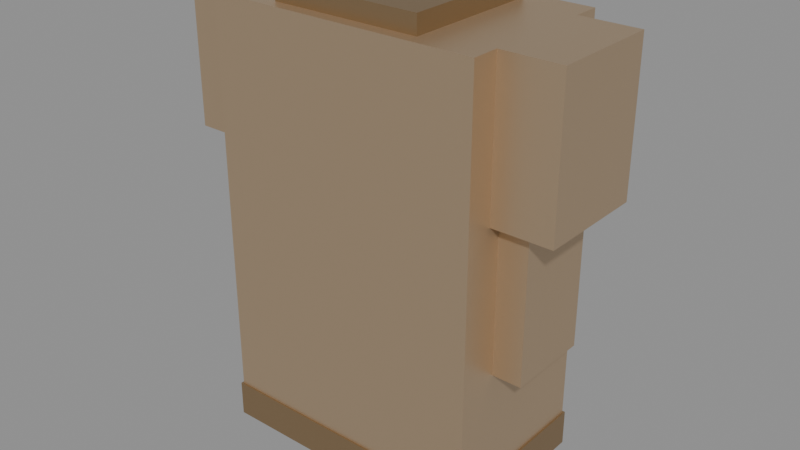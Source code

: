 # Source: equip_body_bronze_platebody.blend  (saved by Blender 5.1.29; exported with 4.5.12 LTS)
import bpy
from mathutils import Matrix  # noqa: F401  (used for matrix-valued properties, if any)

bpy.ops.wm.read_factory_settings(use_empty=True)
scene = bpy.context.scene
scene.name = 'Scene'

# ---- materials (node trees are filled in below, after node groups)
mat_bronze_main = bpy.data.materials.new('bronze_main')
mat_bronze_dark = bpy.data.materials.new('bronze_dark')

# ---- material node trees
mat_bronze_main.use_nodes = True; mat_bronze_main.node_tree.nodes.clear()
_N = mat_bronze_main.node_tree.nodes; _L = mat_bronze_main.node_tree.links
n0 = _N.new('ShaderNodeBsdfPrincipled'); n0.name = 'Principled BSDF'; n0.location = (0, 0)
n0.inputs[0].default_value = (0.62, 0.46, 0.3, 1.0)
n0.inputs[1].default_value = 0.78
n0.inputs[2].default_value = 0.42
n1 = _N.new('ShaderNodeOutputMaterial'); n1.name = 'Material Output'; n1.location = (0, 0)
_L.new(n0.outputs[0], n1.inputs[0])
n1.is_active_output = True
mat_bronze_dark.use_nodes = True; mat_bronze_dark.node_tree.nodes.clear()
_N = mat_bronze_dark.node_tree.nodes; _L = mat_bronze_dark.node_tree.links
n0 = _N.new('ShaderNodeBsdfPrincipled'); n0.name = 'Principled BSDF'; n0.location = (0, 0)
n0.inputs[0].default_value = (0.38, 0.26, 0.14, 1.0)
n0.inputs[1].default_value = 0.78
n0.inputs[2].default_value = 0.42
n1 = _N.new('ShaderNodeOutputMaterial'); n1.name = 'Material Output'; n1.location = (0, 0)
_L.new(n0.outputs[0], n1.inputs[0])
n1.is_active_output = True

# ---- meshes
me_cube = bpy.data.meshes.new('Cube')
me_cube.from_pydata([(-0.15, -0.09, -0.32), (-0.15, -0.09, 0.14), (-0.15, 0.09, -0.32), (-0.15, 0.09, 0.14), (0.15, -0.09, -0.32), (0.15, -0.09, 0.14), (0.15, 0.09, -0.32), (0.15, 0.09, 0.14), (-0.215, -0.06, -0.02), (-0.215, -0.06, 0.14), (-0.215, 0.06, -0.02), (-0.215, 0.06, 0.14), (-0.15, -0.06, -0.02), (-0.15, -0.06, 0.14), (-0.15, 0.06, -0.02), (-0.15, 0.06, 0.14), (0.15, -0.06, -0.02), (0.15, -0.06, 0.14), (0.15, 0.06, -0.02), (0.15, 0.06, 0.14), (0.215, -0.06, -0.02), (0.215, -0.06, 0.14), (0.215, 0.06, -0.02), (0.215, 0.06, 0.14), (-0.152, -0.092, -0.34), (-0.152, -0.092, -0.3), (-0.152, 0.092, -0.34), (-0.152, 0.092, -0.3), (0.152, -0.092, -0.34), (0.152, -0.092, -0.3), (0.152, 0.092, -0.34), (0.152, 0.092, -0.3), (-0.082, -0.077, 0.1), (-0.082, -0.077, 0.16), (-0.082, 0.077, 0.1), (-0.082, 0.077, 0.16), (0.082, -0.077, 0.1), (0.082, -0.077, 0.16), (0.082, 0.077, 0.1), (0.082, 0.077, 0.16), (-0.182, -0.046, -0.18), (-0.182, -0.046, -0.02), (-0.182, 0.046, -0.18), (-0.182, 0.046, -0.02), (-0.15, -0.046, -0.18), (-0.15, -0.046, -0.02), (-0.15, 0.046, -0.18), (-0.15, 0.046, -0.02), (0.15, -0.046, -0.18), (0.15, -0.046, -0.02), (0.15, 0.046, -0.18), (0.15, 0.046, -0.02), (0.182, -0.046, -0.18), (0.182, -0.046, -0.02), (0.182, 0.046, -0.18), (0.182, 0.046, -0.02)], [], [(0, 1, 3, 2), (2, 3, 7, 6), (6, 7, 5, 4), (4, 5, 1, 0), (2, 6, 4, 0), (7, 3, 1, 5), (8, 9, 11, 10), (10, 11, 15, 14), (14, 15, 13, 12), (12, 13, 9, 8), (10, 14, 12, 8), (15, 11, 9, 13), (16, 17, 19, 18), (18, 19, 23, 22), (22, 23, 21, 20), (20, 21, 17, 16), (18, 22, 20, 16), (23, 19, 17, 21), (24, 25, 27, 26), (26, 27, 31, 30), (30, 31, 29, 28), (28, 29, 25, 24), (26, 30, 28, 24), (31, 27, 25, 29), (32, 33, 35, 34), (34, 35, 39, 38), (38, 39, 37, 36), (36, 37, 33, 32), (34, 38, 36, 32), (39, 35, 33, 37), (40, 41, 43, 42), (42, 43, 47, 46), (46, 47, 45, 44), (44, 45, 41, 40), (42, 46, 44, 40), (47, 43, 41, 45), (48, 49, 51, 50), (50, 51, 55, 54), (54, 55, 53, 52), (52, 53, 49, 48), (50, 54, 52, 48), (55, 51, 49, 53)])
me_cube.polygons.foreach_set('material_index', [0, 0, 0, 0, 0, 0, 0, 0, 0, 0, 0, 0, 0, 0, 0, 0, 0, 0, 1, 1, 1, 1, 1, 1, 1, 1, 1, 1, 1, 1, 0, 0, 0, 0, 0, 0, 0, 0, 0, 0, 0, 0])
_uv = me_cube.uv_layers.new(name='UVMap')
_uv.uv.foreach_set('vector', [0.375, 0.0, 0.625, 0.0, 0.625, 0.25, 0.375, 0.25, 0.375, 0.25, 0.625, 0.25, 0.625, 0.5, 0.375, 0.5, 0.375, 0.5, 0.625, 0.5, 0.625, 0.75, 0.375, 0.75, 0.375, 0.75, 0.625, 0.75, 0.625, 1.0, 0.375, 1.0, 0.125, 0.5, 0.375, 0.5, 0.375, 0.75, 0.125, 0.75, 0.625, 0.5, 0.875, 0.5, 0.875, 0.75, 0.625, 0.75, 0.375, 0.0, 0.625, 0.0, 0.625, 0.25, 0.375, 0.25, 0.375, 0.25, 0.625, 0.25, 0.625, 0.5, 0.375, 0.5, 0.375, 0.5, 0.625, 0.5, 0.625, 0.75, 0.375, 0.75, 0.375, 0.75, 0.625, 0.75, 0.625, 1.0, 0.375, 1.0, 0.125, 0.5, 0.375, 0.5, 0.375, 0.75, 0.125, 0.75, 0.625, 0.5, 0.875, 0.5, 0.875, 0.75, 0.625, 0.75, 0.375, 0.0, 0.625, 0.0, 0.625, 0.25, 0.375, 0.25, 0.375, 0.25, 0.625, 0.25, 0.625, 0.5, 0.375, 0.5, 0.375, 0.5, 0.625, 0.5, 0.625, 0.75, 0.375, 0.75, 0.375, 0.75, 0.625, 0.75, 0.625, 1.0, 0.375, 1.0, 0.125, 0.5, 0.375, 0.5, 0.375, 0.75, 0.125, 0.75, 0.625, 0.5, 0.875, 0.5, 0.875, 0.75, 0.625, 0.75, 0.375, 0.0, 0.625, 0.0, 0.625, 0.25, 0.375, 0.25, 0.375, 0.25, 0.625, 0.25, 0.625, 0.5, 0.375, 0.5, 0.375, 0.5, 0.625, 0.5, 0.625, 0.75, 0.375, 0.75, 0.375, 0.75, 0.625, 0.75, 0.625, 1.0, 0.375, 1.0, 0.125, 0.5, 0.375, 0.5, 0.375, 0.75, 0.125, 0.75, 0.625, 0.5, 0.875, 0.5, 0.875, 0.75, 0.625, 0.75, 0.375, 0.0, 0.625, 0.0, 0.625, 0.25, 0.375, 0.25, 0.375, 0.25, 0.625, 0.25, 0.625, 0.5, 0.375, 0.5, 0.375, 0.5, 0.625, 0.5, 0.625, 0.75, 0.375, 0.75, 0.375, 0.75, 0.625, 0.75, 0.625, 1.0, 0.375, 1.0, 0.125, 0.5, 0.375, 0.5, 0.375, 0.75, 0.125, 0.75, 0.625, 0.5, 0.875, 0.5, 0.875, 0.75, 0.625, 0.75, 0.375, 0.0, 0.625, 0.0, 0.625, 0.25, 0.375, 0.25, 0.375, 0.25, 0.625, 0.25, 0.625, 0.5, 0.375, 0.5, 0.375, 0.5, 0.625, 0.5, 0.625, 0.75, 0.375, 0.75, 0.375, 0.75, 0.625, 0.75, 0.625, 1.0, 0.375, 1.0, 0.125, 0.5, 0.375, 0.5, 0.375, 0.75, 0.125, 0.75, 0.625, 0.5, 0.875, 0.5, 0.875, 0.75, 0.625, 0.75, 0.375, 0.0, 0.625, 0.0, 0.625, 0.25, 0.375, 0.25, 0.375, 0.25, 0.625, 0.25, 0.625, 0.5, 0.375, 0.5, 0.375, 0.5, 0.625, 0.5, 0.625, 0.75, 0.375, 0.75, 0.375, 0.75, 0.625, 0.75, 0.625, 1.0, 0.375, 1.0, 0.125, 0.5, 0.375, 0.5, 0.375, 0.75, 0.125, 0.75, 0.625, 0.5, 0.875, 0.5, 0.875, 0.75, 0.625, 0.75])
me_cube.materials.append(mat_bronze_main)
me_cube.materials.append(mat_bronze_dark)
me_cube.update()

# ---- objects
ob_equip_body_bronze_platebody = bpy.data.objects.new('equip_body_bronze_platebody', me_cube)

# ---- transforms, parenting, visibility, modifiers, constraints
ob_equip_body_bronze_platebody.location = (0.0, 0.0, 0.0)

# ---- collection membership
scene.collection.objects.link(ob_equip_body_bronze_platebody)

# ---- scene / render settings (as saved in the file)
scene.frame_start = 1; scene.frame_end = 250; scene.frame_set(1)
scene.render.engine = 'BLENDER_EEVEE_NEXT'
scene.render.bake_bias = 0.0
scene.render.bake_samples = 0
scene.cycles.sampling_pattern = 'TABULATED_SOBOL'
scene.eevee.use_volume_custom_range = False
bpy.context.view_layer.update()

# ---- added for rendering (the .blend has no active camera and no usable light): camera, sun + grey world if the file has none
cam_auto = bpy.data.cameras.new('AutoCamera')
cam_auto.lens = 50.0
cam_auto.sensor_width = 36.0
cam_auto.clip_end = 1000.0
ob_auto_camera = bpy.data.objects.new('AutoCamera', cam_auto)
scene.collection.objects.link(ob_auto_camera)
ob_auto_camera.location = (0.633462, -0.760155, 0.41677)
ob_auto_camera.rotation_euler = (1.09748, -7.21219e-08, 0.694738)
scene.camera = ob_auto_camera
light_auto_sun = bpy.data.lights.new('AutoSun', 'SUN')
light_auto_sun.energy = 3.0
light_auto_sun.angle = 0.0523599
ob_auto_sun = bpy.data.objects.new('AutoSun', light_auto_sun)
scene.collection.objects.link(ob_auto_sun)
ob_auto_sun.rotation_euler = (0.872665, 0.174533, 0.523599)
if scene.world is None:
    world_auto = bpy.data.worlds.new('AutoWorld')
    world_auto.color = (0.3, 0.3, 0.3)
    scene.world = world_auto
bpy.context.view_layer.update()
